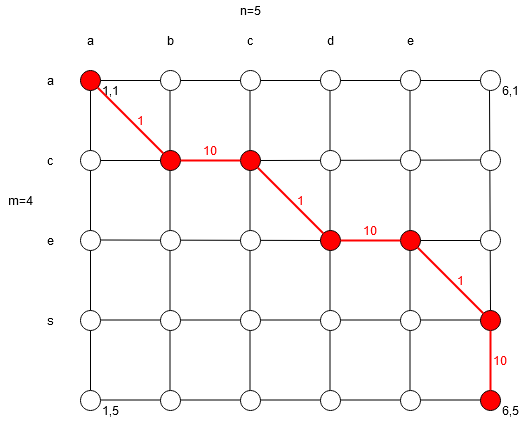

The diagram above was exported from draw.io. Its source (the exported page's mxGraphModel, read from the mxfile embedded in the PNG):
<mxGraphModel dx="1422" dy="781" grid="1" gridSize="10" guides="1" tooltips="1" connect="1" arrows="1" fold="1" page="1" pageScale="1" pageWidth="850" pageHeight="1100" math="0" shadow="0">
  <root>
    <mxCell id="0" />
    <mxCell id="1" parent="0" />
    <mxCell id="qBbvOsBLrc7I-tdyPEbo-62" value="" style="endArrow=none;html=1;entryX=0.5;entryY=1;entryDx=0;entryDy=0;exitX=0.5;exitY=0;exitDx=0;exitDy=0;" edge="1" parent="1" source="qBbvOsBLrc7I-tdyPEbo-12">
      <mxGeometry width="50" height="50" relative="1" as="geometry">
        <mxPoint x="599" y="470" as="sourcePoint" />
        <mxPoint x="599" y="170" as="targetPoint" />
      </mxGeometry>
    </mxCell>
    <mxCell id="qBbvOsBLrc7I-tdyPEbo-61" value="" style="endArrow=none;html=1;entryX=0.5;entryY=1;entryDx=0;entryDy=0;exitX=0.5;exitY=0;exitDx=0;exitDy=0;" edge="1" parent="1">
      <mxGeometry width="50" height="50" relative="1" as="geometry">
        <mxPoint x="519.5" y="470" as="sourcePoint" />
        <mxPoint x="519.5" y="170" as="targetPoint" />
      </mxGeometry>
    </mxCell>
    <mxCell id="qBbvOsBLrc7I-tdyPEbo-60" value="" style="endArrow=none;html=1;entryX=0.5;entryY=1;entryDx=0;entryDy=0;exitX=0.5;exitY=0;exitDx=0;exitDy=0;" edge="1" parent="1">
      <mxGeometry width="50" height="50" relative="1" as="geometry">
        <mxPoint x="439.5" y="470" as="sourcePoint" />
        <mxPoint x="439.5" y="170" as="targetPoint" />
      </mxGeometry>
    </mxCell>
    <mxCell id="qBbvOsBLrc7I-tdyPEbo-59" value="" style="endArrow=none;html=1;entryX=0.5;entryY=1;entryDx=0;entryDy=0;exitX=0.5;exitY=0;exitDx=0;exitDy=0;" edge="1" parent="1">
      <mxGeometry width="50" height="50" relative="1" as="geometry">
        <mxPoint x="359.5" y="470" as="sourcePoint" />
        <mxPoint x="359.5" y="170" as="targetPoint" />
      </mxGeometry>
    </mxCell>
    <mxCell id="qBbvOsBLrc7I-tdyPEbo-58" value="" style="endArrow=none;html=1;entryX=0.5;entryY=1;entryDx=0;entryDy=0;exitX=0.5;exitY=0;exitDx=0;exitDy=0;" edge="1" parent="1">
      <mxGeometry width="50" height="50" relative="1" as="geometry">
        <mxPoint x="279.5" y="470" as="sourcePoint" />
        <mxPoint x="279.5" y="170" as="targetPoint" />
      </mxGeometry>
    </mxCell>
    <mxCell id="qBbvOsBLrc7I-tdyPEbo-52" value="" style="endArrow=none;html=1;entryX=0.5;entryY=1;entryDx=0;entryDy=0;exitX=0.5;exitY=0;exitDx=0;exitDy=0;" edge="1" parent="1" source="qBbvOsBLrc7I-tdyPEbo-13" target="qBbvOsBLrc7I-tdyPEbo-25">
      <mxGeometry width="50" height="50" relative="1" as="geometry">
        <mxPoint x="390" y="390" as="sourcePoint" />
        <mxPoint x="440" y="340" as="targetPoint" />
      </mxGeometry>
    </mxCell>
    <mxCell id="qBbvOsBLrc7I-tdyPEbo-48" value="" style="endArrow=none;html=1;exitX=1;exitY=0.5;exitDx=0;exitDy=0;entryX=0;entryY=0.5;entryDx=0;entryDy=0;" edge="1" parent="1" source="qBbvOsBLrc7I-tdyPEbo-21">
      <mxGeometry width="50" height="50" relative="1" as="geometry">
        <mxPoint x="210" y="239.5" as="sourcePoint" />
        <mxPoint x="590" y="239.5" as="targetPoint" />
      </mxGeometry>
    </mxCell>
    <mxCell id="qBbvOsBLrc7I-tdyPEbo-49" value="" style="endArrow=none;html=1;exitX=1;exitY=0.5;exitDx=0;exitDy=0;entryX=0;entryY=0.5;entryDx=0;entryDy=0;" edge="1" parent="1" target="qBbvOsBLrc7I-tdyPEbo-4">
      <mxGeometry width="50" height="50" relative="1" as="geometry">
        <mxPoint x="210" y="319.5" as="sourcePoint" />
        <mxPoint x="590" y="319.5" as="targetPoint" />
      </mxGeometry>
    </mxCell>
    <mxCell id="qBbvOsBLrc7I-tdyPEbo-51" value="" style="endArrow=none;html=1;exitX=1;exitY=0.5;exitDx=0;exitDy=0;entryX=0;entryY=0.5;entryDx=0;entryDy=0;" edge="1" parent="1">
      <mxGeometry width="50" height="50" relative="1" as="geometry">
        <mxPoint x="210" y="479.5" as="sourcePoint" />
        <mxPoint x="590" y="479.5" as="targetPoint" />
      </mxGeometry>
    </mxCell>
    <mxCell id="qBbvOsBLrc7I-tdyPEbo-50" value="" style="endArrow=none;html=1;exitX=1;exitY=0.5;exitDx=0;exitDy=0;entryX=0;entryY=0.5;entryDx=0;entryDy=0;" edge="1" parent="1">
      <mxGeometry width="50" height="50" relative="1" as="geometry">
        <mxPoint x="210" y="399.5" as="sourcePoint" />
        <mxPoint x="590" y="399.5" as="targetPoint" />
      </mxGeometry>
    </mxCell>
    <mxCell id="qBbvOsBLrc7I-tdyPEbo-47" value="" style="endArrow=none;html=1;exitX=1;exitY=0.5;exitDx=0;exitDy=0;entryX=0;entryY=0.5;entryDx=0;entryDy=0;" edge="1" parent="1" source="qBbvOsBLrc7I-tdyPEbo-25" target="qBbvOsBLrc7I-tdyPEbo-30">
      <mxGeometry width="50" height="50" relative="1" as="geometry">
        <mxPoint x="400" y="390" as="sourcePoint" />
        <mxPoint x="450" y="340" as="targetPoint" />
      </mxGeometry>
    </mxCell>
    <mxCell id="qBbvOsBLrc7I-tdyPEbo-1" value="" style="ellipse;whiteSpace=wrap;html=1;aspect=fixed;" vertex="1" parent="1">
      <mxGeometry x="190" y="310" width="20" height="20" as="geometry" />
    </mxCell>
    <mxCell id="qBbvOsBLrc7I-tdyPEbo-2" value="" style="ellipse;whiteSpace=wrap;html=1;aspect=fixed;" vertex="1" parent="1">
      <mxGeometry x="270" y="310" width="20" height="20" as="geometry" />
    </mxCell>
    <mxCell id="qBbvOsBLrc7I-tdyPEbo-3" value="" style="ellipse;whiteSpace=wrap;html=1;aspect=fixed;" vertex="1" parent="1">
      <mxGeometry x="350" y="310" width="20" height="20" as="geometry" />
    </mxCell>
    <mxCell id="qBbvOsBLrc7I-tdyPEbo-4" value="" style="ellipse;whiteSpace=wrap;html=1;aspect=fixed;fillColor=#FF0000;" vertex="1" parent="1">
      <mxGeometry x="430" y="310" width="20" height="20" as="geometry" />
    </mxCell>
    <mxCell id="qBbvOsBLrc7I-tdyPEbo-5" value="" style="ellipse;whiteSpace=wrap;html=1;aspect=fixed;fillColor=#FF0000;" vertex="1" parent="1">
      <mxGeometry x="510" y="310" width="20" height="20" as="geometry" />
    </mxCell>
    <mxCell id="qBbvOsBLrc7I-tdyPEbo-6" value="" style="ellipse;whiteSpace=wrap;html=1;aspect=fixed;" vertex="1" parent="1">
      <mxGeometry x="590" y="310" width="20" height="20" as="geometry" />
    </mxCell>
    <mxCell id="qBbvOsBLrc7I-tdyPEbo-7" value="" style="ellipse;whiteSpace=wrap;html=1;aspect=fixed;" vertex="1" parent="1">
      <mxGeometry x="190" y="390" width="20" height="20" as="geometry" />
    </mxCell>
    <mxCell id="qBbvOsBLrc7I-tdyPEbo-8" value="" style="ellipse;whiteSpace=wrap;html=1;aspect=fixed;" vertex="1" parent="1">
      <mxGeometry x="270" y="390" width="20" height="20" as="geometry" />
    </mxCell>
    <mxCell id="qBbvOsBLrc7I-tdyPEbo-9" value="" style="ellipse;whiteSpace=wrap;html=1;aspect=fixed;" vertex="1" parent="1">
      <mxGeometry x="350" y="390" width="20" height="20" as="geometry" />
    </mxCell>
    <mxCell id="qBbvOsBLrc7I-tdyPEbo-10" value="" style="ellipse;whiteSpace=wrap;html=1;aspect=fixed;" vertex="1" parent="1">
      <mxGeometry x="430" y="390" width="20" height="20" as="geometry" />
    </mxCell>
    <mxCell id="qBbvOsBLrc7I-tdyPEbo-11" value="" style="ellipse;whiteSpace=wrap;html=1;aspect=fixed;" vertex="1" parent="1">
      <mxGeometry x="510" y="390" width="20" height="20" as="geometry" />
    </mxCell>
    <mxCell id="qBbvOsBLrc7I-tdyPEbo-12" value="" style="ellipse;whiteSpace=wrap;html=1;aspect=fixed;fillColor=#FF0000;" vertex="1" parent="1">
      <mxGeometry x="590" y="390" width="20" height="20" as="geometry" />
    </mxCell>
    <mxCell id="qBbvOsBLrc7I-tdyPEbo-13" value="" style="ellipse;whiteSpace=wrap;html=1;aspect=fixed;" vertex="1" parent="1">
      <mxGeometry x="190" y="470" width="20" height="20" as="geometry" />
    </mxCell>
    <mxCell id="qBbvOsBLrc7I-tdyPEbo-14" value="" style="ellipse;whiteSpace=wrap;html=1;aspect=fixed;" vertex="1" parent="1">
      <mxGeometry x="270" y="470" width="20" height="20" as="geometry" />
    </mxCell>
    <mxCell id="qBbvOsBLrc7I-tdyPEbo-15" value="" style="ellipse;whiteSpace=wrap;html=1;aspect=fixed;" vertex="1" parent="1">
      <mxGeometry x="350" y="470" width="20" height="20" as="geometry" />
    </mxCell>
    <mxCell id="qBbvOsBLrc7I-tdyPEbo-16" value="" style="ellipse;whiteSpace=wrap;html=1;aspect=fixed;" vertex="1" parent="1">
      <mxGeometry x="430" y="470" width="20" height="20" as="geometry" />
    </mxCell>
    <mxCell id="qBbvOsBLrc7I-tdyPEbo-17" value="" style="ellipse;whiteSpace=wrap;html=1;aspect=fixed;" vertex="1" parent="1">
      <mxGeometry x="510" y="470" width="20" height="20" as="geometry" />
    </mxCell>
    <mxCell id="qBbvOsBLrc7I-tdyPEbo-18" value="" style="ellipse;whiteSpace=wrap;html=1;aspect=fixed;fillColor=#FF0000;" vertex="1" parent="1">
      <mxGeometry x="590" y="470" width="20" height="20" as="geometry" />
    </mxCell>
    <mxCell id="qBbvOsBLrc7I-tdyPEbo-19" value="" style="ellipse;whiteSpace=wrap;html=1;aspect=fixed;" vertex="1" parent="1">
      <mxGeometry x="190" y="230" width="20" height="20" as="geometry" />
    </mxCell>
    <mxCell id="qBbvOsBLrc7I-tdyPEbo-20" value="" style="ellipse;whiteSpace=wrap;html=1;aspect=fixed;fillColor=#FF0000;" vertex="1" parent="1">
      <mxGeometry x="270" y="230" width="20" height="20" as="geometry" />
    </mxCell>
    <mxCell id="qBbvOsBLrc7I-tdyPEbo-21" value="" style="ellipse;whiteSpace=wrap;html=1;aspect=fixed;fillColor=#FF0000;" vertex="1" parent="1">
      <mxGeometry x="350" y="230" width="20" height="20" as="geometry" />
    </mxCell>
    <mxCell id="qBbvOsBLrc7I-tdyPEbo-22" value="" style="ellipse;whiteSpace=wrap;html=1;aspect=fixed;" vertex="1" parent="1">
      <mxGeometry x="430" y="230" width="20" height="20" as="geometry" />
    </mxCell>
    <mxCell id="qBbvOsBLrc7I-tdyPEbo-23" value="" style="ellipse;whiteSpace=wrap;html=1;aspect=fixed;" vertex="1" parent="1">
      <mxGeometry x="510" y="230" width="20" height="20" as="geometry" />
    </mxCell>
    <mxCell id="qBbvOsBLrc7I-tdyPEbo-24" value="" style="ellipse;whiteSpace=wrap;html=1;aspect=fixed;" vertex="1" parent="1">
      <mxGeometry x="590" y="230" width="20" height="20" as="geometry" />
    </mxCell>
    <mxCell id="qBbvOsBLrc7I-tdyPEbo-25" value="" style="ellipse;whiteSpace=wrap;html=1;aspect=fixed;fillColor=#FF0000;" vertex="1" parent="1">
      <mxGeometry x="190" y="150" width="20" height="20" as="geometry" />
    </mxCell>
    <mxCell id="qBbvOsBLrc7I-tdyPEbo-26" value="" style="ellipse;whiteSpace=wrap;html=1;aspect=fixed;" vertex="1" parent="1">
      <mxGeometry x="270" y="150" width="20" height="20" as="geometry" />
    </mxCell>
    <mxCell id="qBbvOsBLrc7I-tdyPEbo-27" value="" style="ellipse;whiteSpace=wrap;html=1;aspect=fixed;" vertex="1" parent="1">
      <mxGeometry x="350" y="150" width="20" height="20" as="geometry" />
    </mxCell>
    <mxCell id="qBbvOsBLrc7I-tdyPEbo-28" value="" style="ellipse;whiteSpace=wrap;html=1;aspect=fixed;" vertex="1" parent="1">
      <mxGeometry x="430" y="150" width="20" height="20" as="geometry" />
    </mxCell>
    <mxCell id="qBbvOsBLrc7I-tdyPEbo-29" value="" style="ellipse;whiteSpace=wrap;html=1;aspect=fixed;" vertex="1" parent="1">
      <mxGeometry x="510" y="150" width="20" height="20" as="geometry" />
    </mxCell>
    <mxCell id="qBbvOsBLrc7I-tdyPEbo-30" value="" style="ellipse;whiteSpace=wrap;html=1;aspect=fixed;" vertex="1" parent="1">
      <mxGeometry x="590" y="150" width="20" height="20" as="geometry" />
    </mxCell>
    <mxCell id="qBbvOsBLrc7I-tdyPEbo-31" value="a" style="text;html=1;strokeColor=none;fillColor=none;align=center;verticalAlign=middle;whiteSpace=wrap;rounded=0;" vertex="1" parent="1">
      <mxGeometry x="180" y="110" width="40" height="20" as="geometry" />
    </mxCell>
    <mxCell id="qBbvOsBLrc7I-tdyPEbo-32" value="b" style="text;html=1;strokeColor=none;fillColor=none;align=center;verticalAlign=middle;whiteSpace=wrap;rounded=0;" vertex="1" parent="1">
      <mxGeometry x="260" y="110" width="40" height="20" as="geometry" />
    </mxCell>
    <mxCell id="qBbvOsBLrc7I-tdyPEbo-33" value="c" style="text;html=1;strokeColor=none;fillColor=none;align=center;verticalAlign=middle;whiteSpace=wrap;rounded=0;" vertex="1" parent="1">
      <mxGeometry x="340" y="110" width="40" height="20" as="geometry" />
    </mxCell>
    <mxCell id="qBbvOsBLrc7I-tdyPEbo-34" value="d" style="text;html=1;strokeColor=none;fillColor=none;align=center;verticalAlign=middle;whiteSpace=wrap;rounded=0;" vertex="1" parent="1">
      <mxGeometry x="420" y="110" width="40" height="20" as="geometry" />
    </mxCell>
    <mxCell id="qBbvOsBLrc7I-tdyPEbo-35" value="e" style="text;html=1;strokeColor=none;fillColor=none;align=center;verticalAlign=middle;whiteSpace=wrap;rounded=0;" vertex="1" parent="1">
      <mxGeometry x="500" y="110" width="40" height="20" as="geometry" />
    </mxCell>
    <mxCell id="qBbvOsBLrc7I-tdyPEbo-37" value="a" style="text;html=1;strokeColor=none;fillColor=none;align=center;verticalAlign=middle;whiteSpace=wrap;rounded=0;" vertex="1" parent="1">
      <mxGeometry x="140" y="150" width="40" height="20" as="geometry" />
    </mxCell>
    <mxCell id="qBbvOsBLrc7I-tdyPEbo-38" value="c" style="text;html=1;strokeColor=none;fillColor=none;align=center;verticalAlign=middle;whiteSpace=wrap;rounded=0;" vertex="1" parent="1">
      <mxGeometry x="140" y="230" width="40" height="20" as="geometry" />
    </mxCell>
    <mxCell id="qBbvOsBLrc7I-tdyPEbo-39" value="e" style="text;html=1;strokeColor=none;fillColor=none;align=center;verticalAlign=middle;whiteSpace=wrap;rounded=0;" vertex="1" parent="1">
      <mxGeometry x="140" y="310" width="40" height="20" as="geometry" />
    </mxCell>
    <mxCell id="qBbvOsBLrc7I-tdyPEbo-40" value="s" style="text;html=1;strokeColor=none;fillColor=none;align=center;verticalAlign=middle;whiteSpace=wrap;rounded=0;" vertex="1" parent="1">
      <mxGeometry x="140" y="390" width="40" height="20" as="geometry" />
    </mxCell>
    <mxCell id="qBbvOsBLrc7I-tdyPEbo-53" value="1,1" style="text;html=1;strokeColor=none;fillColor=none;align=center;verticalAlign=middle;whiteSpace=wrap;rounded=0;" vertex="1" parent="1">
      <mxGeometry x="200" y="160" width="40" height="20" as="geometry" />
    </mxCell>
    <mxCell id="qBbvOsBLrc7I-tdyPEbo-54" value="6,1" style="text;html=1;strokeColor=none;fillColor=none;align=center;verticalAlign=middle;whiteSpace=wrap;rounded=0;" vertex="1" parent="1">
      <mxGeometry x="600" y="160" width="40" height="20" as="geometry" />
    </mxCell>
    <mxCell id="qBbvOsBLrc7I-tdyPEbo-55" value="1,5" style="text;html=1;strokeColor=none;fillColor=none;align=center;verticalAlign=middle;whiteSpace=wrap;rounded=0;" vertex="1" parent="1">
      <mxGeometry x="200" y="480" width="40" height="20" as="geometry" />
    </mxCell>
    <mxCell id="qBbvOsBLrc7I-tdyPEbo-56" value="6,5" style="text;html=1;strokeColor=none;fillColor=none;align=center;verticalAlign=middle;whiteSpace=wrap;rounded=0;" vertex="1" parent="1">
      <mxGeometry x="600" y="480" width="40" height="20" as="geometry" />
    </mxCell>
    <mxCell id="qBbvOsBLrc7I-tdyPEbo-63" value="n=5" style="text;html=1;strokeColor=none;fillColor=none;align=center;verticalAlign=middle;whiteSpace=wrap;rounded=0;" vertex="1" parent="1">
      <mxGeometry x="340" y="80" width="40" height="20" as="geometry" />
    </mxCell>
    <mxCell id="qBbvOsBLrc7I-tdyPEbo-64" value="m=4" style="text;html=1;strokeColor=none;fillColor=none;align=center;verticalAlign=middle;whiteSpace=wrap;rounded=0;" vertex="1" parent="1">
      <mxGeometry x="110" y="270" width="40" height="20" as="geometry" />
    </mxCell>
    <mxCell id="qBbvOsBLrc7I-tdyPEbo-65" value="" style="endArrow=none;html=1;exitX=1;exitY=1;exitDx=0;exitDy=0;entryX=0;entryY=0;entryDx=0;entryDy=0;strokeColor=#FF0000;strokeWidth=2;" edge="1" parent="1" source="qBbvOsBLrc7I-tdyPEbo-21" target="qBbvOsBLrc7I-tdyPEbo-4">
      <mxGeometry width="50" height="50" relative="1" as="geometry">
        <mxPoint x="400" y="390" as="sourcePoint" />
        <mxPoint x="450" y="340" as="targetPoint" />
      </mxGeometry>
    </mxCell>
    <mxCell id="qBbvOsBLrc7I-tdyPEbo-67" value="" style="endArrow=none;html=1;entryX=0;entryY=0;entryDx=0;entryDy=0;exitX=1;exitY=1;exitDx=0;exitDy=0;strokeColor=#FF0000;strokeWidth=2;" edge="1" parent="1" source="qBbvOsBLrc7I-tdyPEbo-5" target="qBbvOsBLrc7I-tdyPEbo-12">
      <mxGeometry width="50" height="50" relative="1" as="geometry">
        <mxPoint x="400" y="390" as="sourcePoint" />
        <mxPoint x="450" y="340" as="targetPoint" />
      </mxGeometry>
    </mxCell>
    <mxCell id="qBbvOsBLrc7I-tdyPEbo-68" value="" style="endArrow=none;html=1;entryX=0;entryY=0;entryDx=0;entryDy=0;exitX=1;exitY=1;exitDx=0;exitDy=0;strokeColor=#FF0000;strokeWidth=2;" edge="1" parent="1" source="qBbvOsBLrc7I-tdyPEbo-25" target="qBbvOsBLrc7I-tdyPEbo-20">
      <mxGeometry width="50" height="50" relative="1" as="geometry">
        <mxPoint x="220" y="200" as="sourcePoint" />
        <mxPoint x="450" y="340" as="targetPoint" />
      </mxGeometry>
    </mxCell>
    <mxCell id="qBbvOsBLrc7I-tdyPEbo-70" value="" style="endArrow=none;html=1;strokeColor=#FF0000;exitX=1;exitY=0.5;exitDx=0;exitDy=0;entryX=0;entryY=0.5;entryDx=0;entryDy=0;strokeWidth=2;" edge="1" parent="1" source="qBbvOsBLrc7I-tdyPEbo-20" target="qBbvOsBLrc7I-tdyPEbo-21">
      <mxGeometry width="50" height="50" relative="1" as="geometry">
        <mxPoint x="300" y="250" as="sourcePoint" />
        <mxPoint x="340" y="240" as="targetPoint" />
      </mxGeometry>
    </mxCell>
    <mxCell id="qBbvOsBLrc7I-tdyPEbo-71" value="" style="endArrow=none;html=1;entryX=0;entryY=0.5;entryDx=0;entryDy=0;exitX=1;exitY=0.5;exitDx=0;exitDy=0;" edge="1" parent="1" source="qBbvOsBLrc7I-tdyPEbo-19" target="qBbvOsBLrc7I-tdyPEbo-20">
      <mxGeometry width="50" height="50" relative="1" as="geometry">
        <mxPoint x="330" y="280" as="sourcePoint" />
        <mxPoint x="550" y="279.5" as="targetPoint" />
      </mxGeometry>
    </mxCell>
    <mxCell id="qBbvOsBLrc7I-tdyPEbo-72" value="" style="endArrow=none;html=1;exitX=1;exitY=0.5;exitDx=0;exitDy=0;entryX=0;entryY=0.5;entryDx=0;entryDy=0;" edge="1" parent="1" source="qBbvOsBLrc7I-tdyPEbo-5" target="qBbvOsBLrc7I-tdyPEbo-6">
      <mxGeometry width="50" height="50" relative="1" as="geometry">
        <mxPoint x="320" y="370" as="sourcePoint" />
        <mxPoint x="540" y="370.5" as="targetPoint" />
      </mxGeometry>
    </mxCell>
    <mxCell id="qBbvOsBLrc7I-tdyPEbo-73" value="" style="endArrow=none;html=1;exitX=1;exitY=0.5;exitDx=0;exitDy=0;entryX=0;entryY=0.5;entryDx=0;entryDy=0;strokeColor=#FF0000;strokeWidth=2;" edge="1" parent="1" source="qBbvOsBLrc7I-tdyPEbo-4" target="qBbvOsBLrc7I-tdyPEbo-5">
      <mxGeometry width="50" height="50" relative="1" as="geometry">
        <mxPoint x="407.0710678118653" y="330.0010678118653" as="sourcePoint" />
        <mxPoint x="472.9289321881347" y="395.8589321881347" as="targetPoint" />
      </mxGeometry>
    </mxCell>
    <mxCell id="qBbvOsBLrc7I-tdyPEbo-74" value="" style="endArrow=none;html=1;entryX=0.5;entryY=0;entryDx=0;entryDy=0;exitX=0.5;exitY=1;exitDx=0;exitDy=0;strokeColor=#FF0000;strokeWidth=2;" edge="1" parent="1" source="qBbvOsBLrc7I-tdyPEbo-12" target="qBbvOsBLrc7I-tdyPEbo-18">
      <mxGeometry width="50" height="50" relative="1" as="geometry">
        <mxPoint x="640.0010678118654" y="434.1410678118653" as="sourcePoint" />
        <mxPoint x="705.8589321881348" y="499.9989321881347" as="targetPoint" />
      </mxGeometry>
    </mxCell>
    <mxCell id="qBbvOsBLrc7I-tdyPEbo-75" value="&lt;font color=&quot;#FF0000&quot;&gt;1&lt;/font&gt;" style="text;html=1;strokeColor=none;fillColor=none;align=center;verticalAlign=middle;whiteSpace=wrap;rounded=0;" vertex="1" parent="1">
      <mxGeometry x="230" y="190" width="40" height="20" as="geometry" />
    </mxCell>
    <mxCell id="qBbvOsBLrc7I-tdyPEbo-78" value="&lt;font color=&quot;#FF0000&quot;&gt;1&lt;/font&gt;" style="text;html=1;strokeColor=none;fillColor=none;align=center;verticalAlign=middle;whiteSpace=wrap;rounded=0;" vertex="1" parent="1">
      <mxGeometry x="390" y="270" width="40" height="20" as="geometry" />
    </mxCell>
    <mxCell id="qBbvOsBLrc7I-tdyPEbo-79" value="&lt;font color=&quot;#FF0000&quot;&gt;1&lt;/font&gt;" style="text;html=1;strokeColor=none;fillColor=none;align=center;verticalAlign=middle;whiteSpace=wrap;rounded=0;" vertex="1" parent="1">
      <mxGeometry x="550" y="350" width="40" height="20" as="geometry" />
    </mxCell>
    <mxCell id="qBbvOsBLrc7I-tdyPEbo-80" value="&lt;font color=&quot;#FF0000&quot;&gt;10&lt;/font&gt;" style="text;html=1;strokeColor=none;fillColor=none;align=center;verticalAlign=middle;whiteSpace=wrap;rounded=0;" vertex="1" parent="1">
      <mxGeometry x="300" y="220" width="40" height="20" as="geometry" />
    </mxCell>
    <mxCell id="qBbvOsBLrc7I-tdyPEbo-81" value="&lt;font color=&quot;#FF0000&quot;&gt;10&lt;/font&gt;" style="text;html=1;strokeColor=none;fillColor=none;align=center;verticalAlign=middle;whiteSpace=wrap;rounded=0;" vertex="1" parent="1">
      <mxGeometry x="460" y="300" width="40" height="20" as="geometry" />
    </mxCell>
    <mxCell id="qBbvOsBLrc7I-tdyPEbo-82" value="&lt;font color=&quot;#FF0000&quot;&gt;10&lt;/font&gt;" style="text;html=1;strokeColor=none;fillColor=none;align=center;verticalAlign=middle;whiteSpace=wrap;rounded=0;" vertex="1" parent="1">
      <mxGeometry x="590" y="430" width="40" height="20" as="geometry" />
    </mxCell>
  </root>
</mxGraphModel>